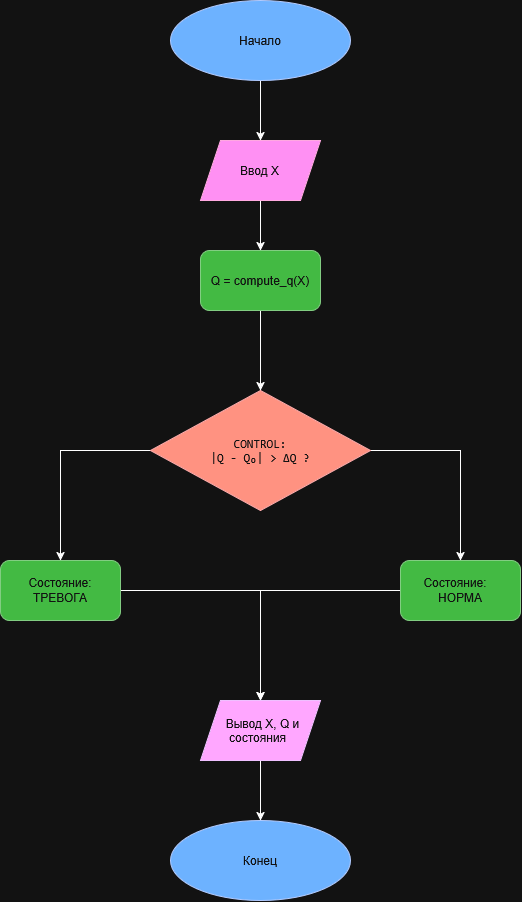

The diagram above was exported from draw.io. Its source (the exported page's mxGraphModel, read from the mxfile embedded in the PNG):
<mxGraphModel dx="1414" dy="778" grid="1" gridSize="10" guides="1" tooltips="1" connect="1" arrows="1" fold="1" page="1" pageScale="1" pageWidth="827" pageHeight="1169" math="0" shadow="0">
  <root>
    <mxCell id="0" />
    <mxCell id="1" parent="0" />
    <mxCell id="Qmbu3fwq1oRR1bgcyQPE-3" edge="1" parent="1" source="Qmbu3fwq1oRR1bgcyQPE-1" style="edgeStyle=orthogonalEdgeStyle;rounded=0;orthogonalLoop=1;jettySize=auto;html=1;defaultLabelBackgroundColor=page;" target="Qmbu3fwq1oRR1bgcyQPE-2" value="">
      <mxGeometry relative="1" as="geometry" />
    </mxCell>
    <mxCell id="Qmbu3fwq1oRR1bgcyQPE-1" parent="1" style="ellipse;whiteSpace=wrap;html=1;shapeInside=1;fillColor=#0050ef;fontColor=#ffffff;strokeColor=#001DBC;" value="Начало" vertex="1">
      <mxGeometry height="80" width="180" x="310" y="10" as="geometry" />
    </mxCell>
    <mxCell id="Qmbu3fwq1oRR1bgcyQPE-10" edge="1" parent="1" source="Qmbu3fwq1oRR1bgcyQPE-2" style="edgeStyle=orthogonalEdgeStyle;rounded=0;orthogonalLoop=1;jettySize=auto;html=1;defaultLabelBackgroundColor=page;" target="Qmbu3fwq1oRR1bgcyQPE-9" value="">
      <mxGeometry relative="1" as="geometry" />
    </mxCell>
    <mxCell id="Qmbu3fwq1oRR1bgcyQPE-2" parent="1" style="shape=parallelogram;perimeter=parallelogramPerimeter;whiteSpace=wrap;html=1;shapeInside=1;fixedSize=1;fillColor=#d80073;fontColor=#ffffff;strokeColor=#A50040;" value="Ввод X" vertex="1">
      <mxGeometry height="60" width="120" x="340" y="150" as="geometry" />
    </mxCell>
    <mxCell id="Qmbu3fwq1oRR1bgcyQPE-15" edge="1" parent="1" source="Qmbu3fwq1oRR1bgcyQPE-6" style="edgeStyle=orthogonalEdgeStyle;rounded=0;orthogonalLoop=1;jettySize=auto;html=1;entryX=0.5;entryY=0;entryDx=0;entryDy=0;defaultLabelBackgroundColor=page;" target="Qmbu3fwq1oRR1bgcyQPE-13">
      <mxGeometry relative="1" as="geometry" />
    </mxCell>
    <mxCell id="Qmbu3fwq1oRR1bgcyQPE-18" edge="1" parent="1" source="Qmbu3fwq1oRR1bgcyQPE-6" style="edgeStyle=orthogonalEdgeStyle;rounded=0;orthogonalLoop=1;jettySize=auto;html=1;entryX=0.5;entryY=0;entryDx=0;entryDy=0;defaultLabelBackgroundColor=page;" target="Qmbu3fwq1oRR1bgcyQPE-17">
      <mxGeometry relative="1" as="geometry" />
    </mxCell>
    <mxCell id="Qmbu3fwq1oRR1bgcyQPE-6" parent="1" style="rhombus;whiteSpace=wrap;html=1;shapeInside=1;fillColor=#e51400;fontColor=#ffffff;strokeColor=#B20000;" value="&lt;pre dir=&quot;ltr&quot;&gt;&lt;code&gt;CONTROL:&lt;br/&gt;|Q - Q₀| &amp;gt; ΔQ ?&lt;/code&gt;&lt;/pre&gt;" vertex="1">
      <mxGeometry height="120" width="220" x="290" y="400" as="geometry" />
    </mxCell>
    <mxCell id="Qmbu3fwq1oRR1bgcyQPE-11" edge="1" parent="1" source="Qmbu3fwq1oRR1bgcyQPE-9" style="edgeStyle=orthogonalEdgeStyle;rounded=0;orthogonalLoop=1;jettySize=auto;html=1;defaultLabelBackgroundColor=page;" target="Qmbu3fwq1oRR1bgcyQPE-6" value="">
      <mxGeometry relative="1" as="geometry" />
    </mxCell>
    <mxCell id="Qmbu3fwq1oRR1bgcyQPE-9" parent="1" style="rounded=1;whiteSpace=wrap;html=1;fillColor=#008a00;fontColor=#ffffff;strokeColor=#005700;" value="&lt;span class=&quot;&quot;&gt;Q = compute_q(X)&lt;/span&gt;" vertex="1">
      <mxGeometry height="60" width="120" x="340" y="260" as="geometry" />
    </mxCell>
    <mxCell id="Qmbu3fwq1oRR1bgcyQPE-27" edge="1" parent="1" source="Qmbu3fwq1oRR1bgcyQPE-13" style="edgeStyle=orthogonalEdgeStyle;rounded=0;orthogonalLoop=1;jettySize=auto;html=1;entryX=0.5;entryY=0;entryDx=0;entryDy=0;defaultLabelBackgroundColor=page;" target="Qmbu3fwq1oRR1bgcyQPE-24">
      <mxGeometry relative="1" as="geometry" />
    </mxCell>
    <mxCell id="Qmbu3fwq1oRR1bgcyQPE-13" parent="1" style="rounded=1;whiteSpace=wrap;html=1;roundedPerimeter=1;fillColor=#008a00;fontColor=#ffffff;strokeColor=#005700;" value="Состояние:&amp;nbsp; &amp;nbsp; НОРМА" vertex="1">
      <mxGeometry height="60" width="120" x="540" y="570" as="geometry" />
    </mxCell>
    <mxCell id="Qmbu3fwq1oRR1bgcyQPE-29" edge="1" parent="1" source="Qmbu3fwq1oRR1bgcyQPE-17" style="edgeStyle=orthogonalEdgeStyle;rounded=0;orthogonalLoop=1;jettySize=auto;html=1;entryX=0.5;entryY=0;entryDx=0;entryDy=0;defaultLabelBackgroundColor=page;" target="Qmbu3fwq1oRR1bgcyQPE-24">
      <mxGeometry relative="1" as="geometry" />
    </mxCell>
    <mxCell id="Qmbu3fwq1oRR1bgcyQPE-17" parent="1" style="rounded=1;whiteSpace=wrap;html=1;roundedPerimeter=1;fillColor=#008a00;fontColor=#ffffff;strokeColor=#005700;" value="Состояние: ТРЕВОГА" vertex="1">
      <mxGeometry height="60" width="120" x="140" y="570" as="geometry" />
    </mxCell>
    <mxCell id="Qmbu3fwq1oRR1bgcyQPE-31" edge="1" parent="1" source="Qmbu3fwq1oRR1bgcyQPE-24" style="edgeStyle=orthogonalEdgeStyle;rounded=0;orthogonalLoop=1;jettySize=auto;html=1;defaultLabelBackgroundColor=page;" target="Qmbu3fwq1oRR1bgcyQPE-30" value="">
      <mxGeometry relative="1" as="geometry" />
    </mxCell>
    <mxCell id="Qmbu3fwq1oRR1bgcyQPE-24" parent="1" style="shape=parallelogram;perimeter=parallelogramPerimeter;whiteSpace=wrap;html=1;shapeInside=1;fixedSize=1;fillColor=#6a00ff;fontColor=#ffffff;strokeColor=#3700CC;" value="Вывод X, Q и состояния" vertex="1">
      <mxGeometry height="60" width="120" x="340" y="710" as="geometry" />
    </mxCell>
    <mxCell id="Qmbu3fwq1oRR1bgcyQPE-30" parent="1" style="ellipse;whiteSpace=wrap;html=1;shapeInside=1;fillColor=#0050ef;fontColor=#ffffff;strokeColor=#001DBC;" value="Конец" vertex="1">
      <mxGeometry height="80" width="180" x="310" y="830" as="geometry" />
    </mxCell>
  </root>
</mxGraphModel>